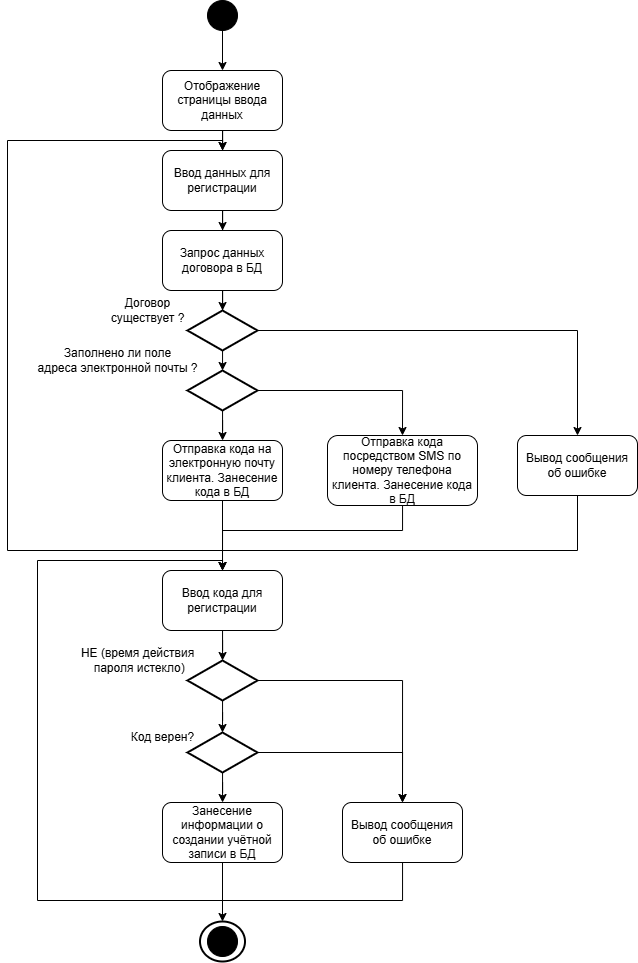

The diagram above was exported from draw.io. Its source (the exported page's mxGraphModel, read from the mxfile embedded in the PNG):
<mxGraphModel dx="838" dy="456" grid="1" gridSize="10" guides="1" tooltips="1" connect="1" arrows="1" fold="1" page="1" pageScale="1" pageWidth="827" pageHeight="1169" math="0" shadow="0">
  <root>
    <mxCell id="0" />
    <mxCell id="1" parent="0" />
    <mxCell id="ZxSUiz0MM_8XW3kNWac6-49" value="" style="strokeWidth=2;html=1;shape=mxgraph.flowchart.start_2;whiteSpace=wrap;" vertex="1" parent="1">
      <mxGeometry x="322.5" y="1051" width="45" height="40" as="geometry" />
    </mxCell>
    <mxCell id="ZxSUiz0MM_8XW3kNWac6-5" value="" style="edgeStyle=orthogonalEdgeStyle;rounded=0;orthogonalLoop=1;jettySize=auto;html=1;" edge="1" parent="1" source="ZxSUiz0MM_8XW3kNWac6-2" target="ZxSUiz0MM_8XW3kNWac6-4">
      <mxGeometry relative="1" as="geometry" />
    </mxCell>
    <mxCell id="ZxSUiz0MM_8XW3kNWac6-2" value="" style="ellipse;whiteSpace=wrap;html=1;aspect=fixed;fillColor=#000000;" vertex="1" parent="1">
      <mxGeometry x="330" y="130" width="30" height="30" as="geometry" />
    </mxCell>
    <mxCell id="ZxSUiz0MM_8XW3kNWac6-7" value="" style="edgeStyle=orthogonalEdgeStyle;rounded=0;orthogonalLoop=1;jettySize=auto;html=1;" edge="1" parent="1" source="ZxSUiz0MM_8XW3kNWac6-4" target="ZxSUiz0MM_8XW3kNWac6-6">
      <mxGeometry relative="1" as="geometry" />
    </mxCell>
    <mxCell id="ZxSUiz0MM_8XW3kNWac6-4" value="Отображение страницы ввода данных" style="rounded=1;whiteSpace=wrap;html=1;" vertex="1" parent="1">
      <mxGeometry x="285" y="200" width="120" height="60" as="geometry" />
    </mxCell>
    <mxCell id="ZxSUiz0MM_8XW3kNWac6-12" value="" style="edgeStyle=orthogonalEdgeStyle;rounded=0;orthogonalLoop=1;jettySize=auto;html=1;" edge="1" parent="1" source="ZxSUiz0MM_8XW3kNWac6-6" target="ZxSUiz0MM_8XW3kNWac6-11">
      <mxGeometry relative="1" as="geometry" />
    </mxCell>
    <mxCell id="ZxSUiz0MM_8XW3kNWac6-6" value="Ввод данных для регистрации" style="rounded=1;whiteSpace=wrap;html=1;" vertex="1" parent="1">
      <mxGeometry x="285" y="280" width="120" height="60" as="geometry" />
    </mxCell>
    <mxCell id="ZxSUiz0MM_8XW3kNWac6-14" value="" style="edgeStyle=orthogonalEdgeStyle;rounded=0;orthogonalLoop=1;jettySize=auto;html=1;" edge="1" parent="1" source="ZxSUiz0MM_8XW3kNWac6-11" target="ZxSUiz0MM_8XW3kNWac6-13">
      <mxGeometry relative="1" as="geometry" />
    </mxCell>
    <mxCell id="ZxSUiz0MM_8XW3kNWac6-11" value="Запрос данных договора в БД" style="rounded=1;whiteSpace=wrap;html=1;" vertex="1" parent="1">
      <mxGeometry x="285" y="360" width="120" height="60" as="geometry" />
    </mxCell>
    <mxCell id="ZxSUiz0MM_8XW3kNWac6-17" value="" style="edgeStyle=orthogonalEdgeStyle;rounded=0;orthogonalLoop=1;jettySize=auto;html=1;" edge="1" parent="1" source="ZxSUiz0MM_8XW3kNWac6-13">
      <mxGeometry relative="1" as="geometry">
        <mxPoint x="345" y="500" as="targetPoint" />
      </mxGeometry>
    </mxCell>
    <mxCell id="ZxSUiz0MM_8XW3kNWac6-29" style="edgeStyle=orthogonalEdgeStyle;rounded=0;orthogonalLoop=1;jettySize=auto;html=1;entryX=0.5;entryY=0;entryDx=0;entryDy=0;" edge="1" parent="1" source="ZxSUiz0MM_8XW3kNWac6-13" target="ZxSUiz0MM_8XW3kNWac6-28">
      <mxGeometry relative="1" as="geometry" />
    </mxCell>
    <mxCell id="ZxSUiz0MM_8XW3kNWac6-13" value="" style="strokeWidth=2;html=1;shape=mxgraph.flowchart.decision;whiteSpace=wrap;" vertex="1" parent="1">
      <mxGeometry x="310" y="440" width="70" height="40" as="geometry" />
    </mxCell>
    <mxCell id="ZxSUiz0MM_8XW3kNWac6-15" value="Договор&lt;div&gt;существует ?&lt;/div&gt;" style="text;html=1;align=center;verticalAlign=middle;resizable=0;points=[];autosize=1;strokeColor=none;fillColor=none;" vertex="1" parent="1">
      <mxGeometry x="220" y="420" width="100" height="40" as="geometry" />
    </mxCell>
    <mxCell id="ZxSUiz0MM_8XW3kNWac6-23" value="" style="edgeStyle=orthogonalEdgeStyle;rounded=0;orthogonalLoop=1;jettySize=auto;html=1;" edge="1" parent="1" source="ZxSUiz0MM_8XW3kNWac6-18" target="ZxSUiz0MM_8XW3kNWac6-22">
      <mxGeometry relative="1" as="geometry" />
    </mxCell>
    <mxCell id="ZxSUiz0MM_8XW3kNWac6-25" style="edgeStyle=orthogonalEdgeStyle;rounded=0;orthogonalLoop=1;jettySize=auto;html=1;entryX=0.5;entryY=0;entryDx=0;entryDy=0;" edge="1" parent="1" source="ZxSUiz0MM_8XW3kNWac6-18" target="ZxSUiz0MM_8XW3kNWac6-24">
      <mxGeometry relative="1" as="geometry" />
    </mxCell>
    <mxCell id="ZxSUiz0MM_8XW3kNWac6-18" value="" style="strokeWidth=2;html=1;shape=mxgraph.flowchart.decision;whiteSpace=wrap;" vertex="1" parent="1">
      <mxGeometry x="310" y="500" width="70" height="40" as="geometry" />
    </mxCell>
    <mxCell id="ZxSUiz0MM_8XW3kNWac6-19" value="Заполнено ли поле&lt;div&gt;адреса электронной почты ?&lt;/div&gt;" style="text;html=1;align=center;verticalAlign=middle;resizable=0;points=[];autosize=1;strokeColor=none;fillColor=none;" vertex="1" parent="1">
      <mxGeometry x="150" y="470" width="180" height="40" as="geometry" />
    </mxCell>
    <mxCell id="ZxSUiz0MM_8XW3kNWac6-31" style="edgeStyle=orthogonalEdgeStyle;rounded=0;orthogonalLoop=1;jettySize=auto;html=1;entryX=0.5;entryY=0;entryDx=0;entryDy=0;" edge="1" parent="1" source="ZxSUiz0MM_8XW3kNWac6-22" target="ZxSUiz0MM_8XW3kNWac6-30">
      <mxGeometry relative="1" as="geometry" />
    </mxCell>
    <mxCell id="ZxSUiz0MM_8XW3kNWac6-22" value="Отправка кода на электронную почту клиента. Занесение кода в БД" style="rounded=1;whiteSpace=wrap;html=1;" vertex="1" parent="1">
      <mxGeometry x="285" y="570" width="120" height="60" as="geometry" />
    </mxCell>
    <mxCell id="ZxSUiz0MM_8XW3kNWac6-32" style="edgeStyle=orthogonalEdgeStyle;rounded=0;orthogonalLoop=1;jettySize=auto;html=1;entryX=0.5;entryY=0;entryDx=0;entryDy=0;" edge="1" parent="1" source="ZxSUiz0MM_8XW3kNWac6-24" target="ZxSUiz0MM_8XW3kNWac6-30">
      <mxGeometry relative="1" as="geometry">
        <Array as="points">
          <mxPoint x="525" y="660" />
          <mxPoint x="345" y="660" />
        </Array>
      </mxGeometry>
    </mxCell>
    <mxCell id="ZxSUiz0MM_8XW3kNWac6-24" value="Отправка кода посредством SMS по номеру телефона клиента. Занесение кода в БД" style="rounded=1;whiteSpace=wrap;html=1;" vertex="1" parent="1">
      <mxGeometry x="450" y="565" width="150" height="70" as="geometry" />
    </mxCell>
    <mxCell id="ZxSUiz0MM_8XW3kNWac6-45" style="edgeStyle=orthogonalEdgeStyle;rounded=0;orthogonalLoop=1;jettySize=auto;html=1;entryX=0.5;entryY=0;entryDx=0;entryDy=0;" edge="1" parent="1" source="ZxSUiz0MM_8XW3kNWac6-28" target="ZxSUiz0MM_8XW3kNWac6-6">
      <mxGeometry relative="1" as="geometry">
        <Array as="points">
          <mxPoint x="700" y="680" />
          <mxPoint x="130" y="680" />
          <mxPoint x="130" y="270" />
          <mxPoint x="345" y="270" />
        </Array>
      </mxGeometry>
    </mxCell>
    <mxCell id="ZxSUiz0MM_8XW3kNWac6-28" value="Вывод сообщения об ошибке" style="rounded=1;whiteSpace=wrap;html=1;" vertex="1" parent="1">
      <mxGeometry x="640" y="565" width="120" height="60" as="geometry" />
    </mxCell>
    <mxCell id="ZxSUiz0MM_8XW3kNWac6-41" value="" style="edgeStyle=orthogonalEdgeStyle;rounded=0;orthogonalLoop=1;jettySize=auto;html=1;" edge="1" parent="1" source="ZxSUiz0MM_8XW3kNWac6-30" target="ZxSUiz0MM_8XW3kNWac6-40">
      <mxGeometry relative="1" as="geometry" />
    </mxCell>
    <mxCell id="ZxSUiz0MM_8XW3kNWac6-30" value="Ввод кода для регистрации" style="rounded=1;whiteSpace=wrap;html=1;" vertex="1" parent="1">
      <mxGeometry x="285" y="700" width="120" height="60" as="geometry" />
    </mxCell>
    <mxCell id="ZxSUiz0MM_8XW3kNWac6-37" value="" style="edgeStyle=orthogonalEdgeStyle;rounded=0;orthogonalLoop=1;jettySize=auto;html=1;" edge="1" parent="1" source="ZxSUiz0MM_8XW3kNWac6-33" target="ZxSUiz0MM_8XW3kNWac6-36">
      <mxGeometry relative="1" as="geometry" />
    </mxCell>
    <mxCell id="ZxSUiz0MM_8XW3kNWac6-39" style="edgeStyle=orthogonalEdgeStyle;rounded=0;orthogonalLoop=1;jettySize=auto;html=1;entryX=0.5;entryY=0;entryDx=0;entryDy=0;" edge="1" parent="1" source="ZxSUiz0MM_8XW3kNWac6-33" target="ZxSUiz0MM_8XW3kNWac6-38">
      <mxGeometry relative="1" as="geometry" />
    </mxCell>
    <mxCell id="ZxSUiz0MM_8XW3kNWac6-33" value="" style="strokeWidth=2;html=1;shape=mxgraph.flowchart.decision;whiteSpace=wrap;" vertex="1" parent="1">
      <mxGeometry x="310" y="862" width="70" height="40" as="geometry" />
    </mxCell>
    <mxCell id="ZxSUiz0MM_8XW3kNWac6-34" value="Код верен?" style="text;html=1;align=center;verticalAlign=middle;resizable=0;points=[];autosize=1;strokeColor=none;fillColor=none;" vertex="1" parent="1">
      <mxGeometry x="240" y="852" width="90" height="30" as="geometry" />
    </mxCell>
    <mxCell id="ZxSUiz0MM_8XW3kNWac6-36" value="Занесение информации о создании учётной записи в БД" style="rounded=1;whiteSpace=wrap;html=1;" vertex="1" parent="1">
      <mxGeometry x="285" y="932" width="120" height="60" as="geometry" />
    </mxCell>
    <mxCell id="ZxSUiz0MM_8XW3kNWac6-46" style="edgeStyle=orthogonalEdgeStyle;rounded=0;orthogonalLoop=1;jettySize=auto;html=1;entryX=0.5;entryY=0;entryDx=0;entryDy=0;" edge="1" parent="1" source="ZxSUiz0MM_8XW3kNWac6-38" target="ZxSUiz0MM_8XW3kNWac6-30">
      <mxGeometry relative="1" as="geometry">
        <Array as="points">
          <mxPoint x="525" y="1030" />
          <mxPoint x="160" y="1030" />
          <mxPoint x="160" y="690" />
          <mxPoint x="345" y="690" />
        </Array>
      </mxGeometry>
    </mxCell>
    <mxCell id="ZxSUiz0MM_8XW3kNWac6-38" value="Вывод сообщения об ошибке" style="rounded=1;whiteSpace=wrap;html=1;" vertex="1" parent="1">
      <mxGeometry x="465" y="932" width="120" height="60" as="geometry" />
    </mxCell>
    <mxCell id="ZxSUiz0MM_8XW3kNWac6-44" value="" style="edgeStyle=orthogonalEdgeStyle;rounded=0;orthogonalLoop=1;jettySize=auto;html=1;entryX=0.5;entryY=0;entryDx=0;entryDy=0;entryPerimeter=0;" edge="1" parent="1" source="ZxSUiz0MM_8XW3kNWac6-40" target="ZxSUiz0MM_8XW3kNWac6-33">
      <mxGeometry relative="1" as="geometry" />
    </mxCell>
    <mxCell id="ZxSUiz0MM_8XW3kNWac6-47" style="edgeStyle=orthogonalEdgeStyle;rounded=0;orthogonalLoop=1;jettySize=auto;html=1;entryX=0.5;entryY=0;entryDx=0;entryDy=0;" edge="1" parent="1" source="ZxSUiz0MM_8XW3kNWac6-40" target="ZxSUiz0MM_8XW3kNWac6-38">
      <mxGeometry relative="1" as="geometry" />
    </mxCell>
    <mxCell id="ZxSUiz0MM_8XW3kNWac6-40" value="" style="strokeWidth=2;html=1;shape=mxgraph.flowchart.decision;whiteSpace=wrap;" vertex="1" parent="1">
      <mxGeometry x="310" y="790" width="70" height="40" as="geometry" />
    </mxCell>
    <mxCell id="ZxSUiz0MM_8XW3kNWac6-42" value="НЕ (время действия&lt;div&gt;&amp;nbsp;пароля истекло)&lt;/div&gt;" style="text;html=1;align=center;verticalAlign=middle;resizable=0;points=[];autosize=1;strokeColor=none;fillColor=none;" vertex="1" parent="1">
      <mxGeometry x="190" y="770" width="140" height="40" as="geometry" />
    </mxCell>
    <mxCell id="ZxSUiz0MM_8XW3kNWac6-48" value="" style="ellipse;whiteSpace=wrap;html=1;aspect=fixed;fillColor=#000000;" vertex="1" parent="1">
      <mxGeometry x="330" y="1056" width="30" height="30" as="geometry" />
    </mxCell>
    <mxCell id="ZxSUiz0MM_8XW3kNWac6-50" style="edgeStyle=orthogonalEdgeStyle;rounded=0;orthogonalLoop=1;jettySize=auto;html=1;entryX=0.5;entryY=0;entryDx=0;entryDy=0;entryPerimeter=0;" edge="1" parent="1" source="ZxSUiz0MM_8XW3kNWac6-36" target="ZxSUiz0MM_8XW3kNWac6-49">
      <mxGeometry relative="1" as="geometry" />
    </mxCell>
  </root>
</mxGraphModel>